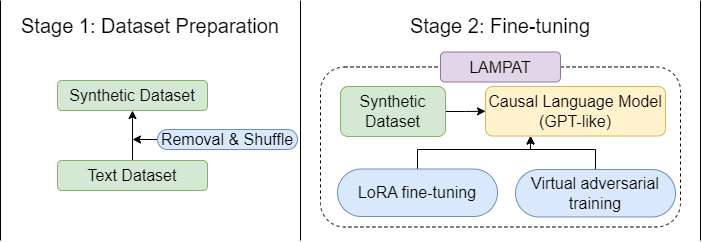

The diagram above was exported from draw.io. Its source (the exported page's mxGraphModel, read from the mxfile embedded in the PNG):
<mxGraphModel dx="1195" dy="650" grid="1" gridSize="10" guides="1" tooltips="1" connect="1" arrows="1" fold="1" page="1" pageScale="1" pageWidth="2339" pageHeight="3300" math="0" shadow="0">
  <root>
    <mxCell id="0" />
    <mxCell id="1" parent="0" />
    <mxCell id="2" value="" style="rounded=1;whiteSpace=wrap;html=1;dashed=1;" vertex="1" parent="1">
      <mxGeometry x="880" y="266.5" width="360" height="160" as="geometry" />
    </mxCell>
    <mxCell id="3" style="edgeStyle=orthogonalEdgeStyle;rounded=0;orthogonalLoop=1;jettySize=auto;html=1;entryX=0.5;entryY=1;entryDx=0;entryDy=0;" edge="1" source="4" target="5" parent="1">
      <mxGeometry relative="1" as="geometry" />
    </mxCell>
    <mxCell id="4" value="Text Dataset" style="rounded=1;whiteSpace=wrap;html=1;fillColor=#d5e8d4;strokeColor=#82b366;fontSize=16;" vertex="1" parent="1">
      <mxGeometry x="617" y="360" width="150" height="30" as="geometry" />
    </mxCell>
    <mxCell id="5" value="Synthetic Dataset" style="rounded=1;whiteSpace=wrap;html=1;fillColor=#d5e8d4;strokeColor=#82b366;fontSize=16;" vertex="1" parent="1">
      <mxGeometry x="617" y="280" width="150" height="30" as="geometry" />
    </mxCell>
    <mxCell id="6" style="edgeStyle=orthogonalEdgeStyle;rounded=0;orthogonalLoop=1;jettySize=auto;html=1;exitX=0;exitY=0.5;exitDx=0;exitDy=0;" edge="1" source="7" parent="1">
      <mxGeometry relative="1" as="geometry">
        <mxPoint x="692" y="339" as="targetPoint" />
        <mxPoint x="712" y="339" as="sourcePoint" />
        <Array as="points" />
      </mxGeometry>
    </mxCell>
    <mxCell id="7" value="Removal &amp;amp; Shuffle" style="rounded=1;whiteSpace=wrap;html=1;arcSize=50;fillColor=#dae8fc;strokeColor=#6c8ebf;fontSize=16;" vertex="1" parent="1">
      <mxGeometry x="717" y="329" width="140" height="20" as="geometry" />
    </mxCell>
    <mxCell id="8" value="" style="endArrow=none;html=1;rounded=0;" edge="1" parent="1">
      <mxGeometry width="50" height="50" relative="1" as="geometry">
        <mxPoint x="560" y="440" as="sourcePoint" />
        <mxPoint x="560" y="200" as="targetPoint" />
      </mxGeometry>
    </mxCell>
    <mxCell id="9" value="Stage 1: Dataset Preparation" style="text;html=1;strokeColor=none;fillColor=none;align=center;verticalAlign=middle;whiteSpace=wrap;rounded=0;fontSize=20;" vertex="1" parent="1">
      <mxGeometry x="560" y="210" width="300" height="30" as="geometry" />
    </mxCell>
    <mxCell id="10" value="" style="endArrow=none;html=1;rounded=0;" edge="1" parent="1">
      <mxGeometry width="50" height="50" relative="1" as="geometry">
        <mxPoint x="860" y="440" as="sourcePoint" />
        <mxPoint x="860" y="200" as="targetPoint" />
      </mxGeometry>
    </mxCell>
    <mxCell id="11" value="Stage 2: Fine-tuning" style="text;html=1;strokeColor=none;fillColor=none;align=center;verticalAlign=middle;whiteSpace=wrap;rounded=0;fontSize=20;" vertex="1" parent="1">
      <mxGeometry x="965" y="210" width="190" height="30" as="geometry" />
    </mxCell>
    <mxCell id="12" value="Causal Language Model (GPT-like)" style="rounded=1;whiteSpace=wrap;html=1;fillColor=#fff2cc;strokeColor=#d6b656;fontSize=16;" vertex="1" parent="1">
      <mxGeometry x="1045" y="286" width="180" height="49.5" as="geometry" />
    </mxCell>
    <mxCell id="13" style="edgeStyle=orthogonalEdgeStyle;rounded=0;orthogonalLoop=1;jettySize=auto;html=1;exitX=1;exitY=0.5;exitDx=0;exitDy=0;entryX=0;entryY=0.5;entryDx=0;entryDy=0;" edge="1" source="14" target="12" parent="1">
      <mxGeometry relative="1" as="geometry" />
    </mxCell>
    <mxCell id="14" value="Synthetic Dataset" style="rounded=1;whiteSpace=wrap;html=1;fillColor=#d5e8d4;strokeColor=#82b366;fontSize=16;" vertex="1" parent="1">
      <mxGeometry x="900" y="286" width="105" height="50" as="geometry" />
    </mxCell>
    <mxCell id="15" style="edgeStyle=orthogonalEdgeStyle;rounded=0;orthogonalLoop=1;jettySize=auto;html=1;entryX=0.25;entryY=1;entryDx=0;entryDy=0;" edge="1" source="16" target="12" parent="1">
      <mxGeometry relative="1" as="geometry" />
    </mxCell>
    <mxCell id="16" value="Virtual adversarial training" style="rounded=1;whiteSpace=wrap;html=1;arcSize=50;fillColor=#dae8fc;strokeColor=#6c8ebf;fontSize=16;" vertex="1" parent="1">
      <mxGeometry x="1075" y="369" width="160" height="47.5" as="geometry" />
    </mxCell>
    <mxCell id="17" value="LAMPAT" style="rounded=1;whiteSpace=wrap;html=1;fillColor=#e1d5e7;strokeColor=#9673a6;fontSize=16;" vertex="1" parent="1">
      <mxGeometry x="1000" y="251.5" width="120" height="30" as="geometry" />
    </mxCell>
    <mxCell id="18" value="" style="endArrow=none;html=1;rounded=0;" edge="1" parent="1">
      <mxGeometry width="50" height="50" relative="1" as="geometry">
        <mxPoint x="1260" y="440" as="sourcePoint" />
        <mxPoint x="1260" y="200" as="targetPoint" />
      </mxGeometry>
    </mxCell>
    <mxCell id="19" style="edgeStyle=orthogonalEdgeStyle;rounded=0;orthogonalLoop=1;jettySize=auto;html=1;entryX=0.25;entryY=1;entryDx=0;entryDy=0;" edge="1" source="20" target="12" parent="1">
      <mxGeometry relative="1" as="geometry">
        <mxPoint x="925" y="335.5" as="targetPoint" />
        <Array as="points">
          <mxPoint x="977" y="349" />
          <mxPoint x="1090" y="349" />
        </Array>
      </mxGeometry>
    </mxCell>
    <mxCell id="20" value="LoRA fine-tuning" style="rounded=1;whiteSpace=wrap;html=1;arcSize=50;fillColor=#dae8fc;strokeColor=#6c8ebf;fontSize=16;" vertex="1" parent="1">
      <mxGeometry x="897" y="368.5" width="160" height="47.5" as="geometry" />
    </mxCell>
  </root>
</mxGraphModel>